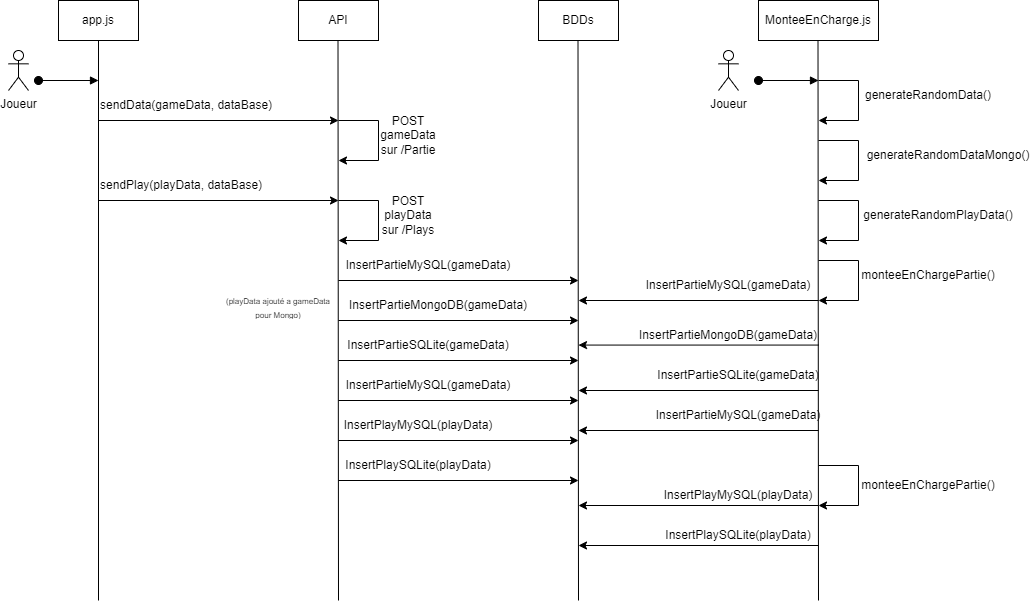

The diagram above was exported from draw.io. Its source (the exported page's mxGraphModel, read from the mxfile embedded in the PNG):
<mxGraphModel dx="1400" dy="787" grid="1" gridSize="10" guides="1" tooltips="1" connect="1" arrows="1" fold="1" page="1" pageScale="1" pageWidth="850" pageHeight="1100" math="0" shadow="0">
  <root>
    <mxCell id="0" />
    <mxCell id="1" parent="0" />
    <mxCell id="eZzAioi0fio53HX7mtYr-1" value="app.js" style="rounded=0;whiteSpace=wrap;html=1;" vertex="1" parent="1">
      <mxGeometry x="280" y="40" width="80" height="40" as="geometry" />
    </mxCell>
    <mxCell id="eZzAioi0fio53HX7mtYr-2" value="API" style="rounded=0;whiteSpace=wrap;html=1;" vertex="1" parent="1">
      <mxGeometry x="520" y="40" width="80" height="40" as="geometry" />
    </mxCell>
    <mxCell id="eZzAioi0fio53HX7mtYr-3" value="BDDs" style="rounded=0;whiteSpace=wrap;html=1;" vertex="1" parent="1">
      <mxGeometry x="760" y="40" width="80" height="40" as="geometry" />
    </mxCell>
    <mxCell id="eZzAioi0fio53HX7mtYr-4" value="" style="endArrow=none;html=1;rounded=0;entryX=0.5;entryY=1;entryDx=0;entryDy=0;" edge="1" parent="1" target="eZzAioi0fio53HX7mtYr-1">
      <mxGeometry width="50" height="50" relative="1" as="geometry">
        <mxPoint x="320" y="640" as="sourcePoint" />
        <mxPoint x="690" y="200" as="targetPoint" />
      </mxGeometry>
    </mxCell>
    <mxCell id="eZzAioi0fio53HX7mtYr-5" value="" style="endArrow=none;html=1;rounded=0;entryX=0.5;entryY=1;entryDx=0;entryDy=0;" edge="1" parent="1">
      <mxGeometry width="50" height="50" relative="1" as="geometry">
        <mxPoint x="560" y="640" as="sourcePoint" />
        <mxPoint x="559.5" y="80" as="targetPoint" />
      </mxGeometry>
    </mxCell>
    <mxCell id="eZzAioi0fio53HX7mtYr-6" value="" style="endArrow=none;html=1;rounded=0;entryX=0.5;entryY=1;entryDx=0;entryDy=0;" edge="1" parent="1">
      <mxGeometry width="50" height="50" relative="1" as="geometry">
        <mxPoint x="800" y="640" as="sourcePoint" />
        <mxPoint x="799.5" y="80" as="targetPoint" />
      </mxGeometry>
    </mxCell>
    <mxCell id="eZzAioi0fio53HX7mtYr-8" value="" style="html=1;verticalAlign=bottom;startArrow=oval;startFill=1;endArrow=block;startSize=8;curved=0;rounded=0;" edge="1" parent="1">
      <mxGeometry width="60" relative="1" as="geometry">
        <mxPoint x="260" y="120" as="sourcePoint" />
        <mxPoint x="320" y="120" as="targetPoint" />
      </mxGeometry>
    </mxCell>
    <mxCell id="eZzAioi0fio53HX7mtYr-11" value="Joueur" style="shape=umlActor;verticalLabelPosition=bottom;verticalAlign=top;html=1;" vertex="1" parent="1">
      <mxGeometry x="230" y="90" width="20" height="40" as="geometry" />
    </mxCell>
    <mxCell id="eZzAioi0fio53HX7mtYr-13" value="" style="endArrow=classic;html=1;rounded=0;" edge="1" parent="1">
      <mxGeometry width="50" height="50" relative="1" as="geometry">
        <mxPoint x="320" y="160" as="sourcePoint" />
        <mxPoint x="560" y="160" as="targetPoint" />
      </mxGeometry>
    </mxCell>
    <mxCell id="eZzAioi0fio53HX7mtYr-14" value="sendData(gameData, dataBase)" style="text;html=1;strokeColor=none;fillColor=none;align=left;verticalAlign=middle;whiteSpace=wrap;rounded=0;" vertex="1" parent="1">
      <mxGeometry x="320" y="130" width="180" height="30" as="geometry" />
    </mxCell>
    <mxCell id="eZzAioi0fio53HX7mtYr-20" value="" style="endArrow=classic;html=1;rounded=0;" edge="1" parent="1">
      <mxGeometry width="50" height="50" relative="1" as="geometry">
        <mxPoint x="560" y="160" as="sourcePoint" />
        <mxPoint x="560" y="200" as="targetPoint" />
        <Array as="points">
          <mxPoint x="600" y="160" />
          <mxPoint x="600" y="200" />
        </Array>
      </mxGeometry>
    </mxCell>
    <mxCell id="eZzAioi0fio53HX7mtYr-21" value="POST gameData sur /Partie" style="text;html=1;strokeColor=none;fillColor=none;align=center;verticalAlign=middle;whiteSpace=wrap;rounded=0;" vertex="1" parent="1">
      <mxGeometry x="600" y="160" width="60" height="30" as="geometry" />
    </mxCell>
    <mxCell id="eZzAioi0fio53HX7mtYr-24" value="" style="endArrow=classic;html=1;rounded=0;" edge="1" parent="1">
      <mxGeometry width="50" height="50" relative="1" as="geometry">
        <mxPoint x="320" y="240" as="sourcePoint" />
        <mxPoint x="560" y="240" as="targetPoint" />
      </mxGeometry>
    </mxCell>
    <mxCell id="eZzAioi0fio53HX7mtYr-28" value="sendPlay(playData, dataBase)" style="text;html=1;strokeColor=none;fillColor=none;align=left;verticalAlign=middle;whiteSpace=wrap;rounded=0;" vertex="1" parent="1">
      <mxGeometry x="320" y="210" width="180" height="30" as="geometry" />
    </mxCell>
    <mxCell id="eZzAioi0fio53HX7mtYr-29" value="" style="endArrow=classic;html=1;rounded=0;" edge="1" parent="1">
      <mxGeometry width="50" height="50" relative="1" as="geometry">
        <mxPoint x="560" y="240" as="sourcePoint" />
        <mxPoint x="560" y="280" as="targetPoint" />
        <Array as="points">
          <mxPoint x="600" y="240" />
          <mxPoint x="600" y="280" />
        </Array>
      </mxGeometry>
    </mxCell>
    <mxCell id="eZzAioi0fio53HX7mtYr-30" value="POST playData sur /Plays" style="text;html=1;strokeColor=none;fillColor=none;align=center;verticalAlign=middle;whiteSpace=wrap;rounded=0;" vertex="1" parent="1">
      <mxGeometry x="600" y="240" width="60" height="30" as="geometry" />
    </mxCell>
    <mxCell id="eZzAioi0fio53HX7mtYr-32" value="InsertPartieMySQL(gameData)" style="text;html=1;strokeColor=none;fillColor=none;align=center;verticalAlign=middle;whiteSpace=wrap;rounded=0;" vertex="1" parent="1">
      <mxGeometry x="620" y="290" width="60" height="30" as="geometry" />
    </mxCell>
    <mxCell id="eZzAioi0fio53HX7mtYr-34" value="" style="endArrow=classic;html=1;rounded=0;" edge="1" parent="1">
      <mxGeometry width="50" height="50" relative="1" as="geometry">
        <mxPoint x="560" y="320" as="sourcePoint" />
        <mxPoint x="800" y="320" as="targetPoint" />
      </mxGeometry>
    </mxCell>
    <mxCell id="eZzAioi0fio53HX7mtYr-35" value="InsertPartieMongoDB(gameData)" style="text;html=1;strokeColor=none;fillColor=none;align=center;verticalAlign=middle;whiteSpace=wrap;rounded=0;" vertex="1" parent="1">
      <mxGeometry x="630" y="330" width="60" height="30" as="geometry" />
    </mxCell>
    <mxCell id="eZzAioi0fio53HX7mtYr-36" value="" style="endArrow=classic;html=1;rounded=0;" edge="1" parent="1">
      <mxGeometry width="50" height="50" relative="1" as="geometry">
        <mxPoint x="560" y="360" as="sourcePoint" />
        <mxPoint x="800" y="360" as="targetPoint" />
      </mxGeometry>
    </mxCell>
    <mxCell id="eZzAioi0fio53HX7mtYr-37" value="InsertPartieSQLite(gameData)" style="text;html=1;strokeColor=none;fillColor=none;align=center;verticalAlign=middle;whiteSpace=wrap;rounded=0;" vertex="1" parent="1">
      <mxGeometry x="620" y="370" width="60" height="30" as="geometry" />
    </mxCell>
    <mxCell id="eZzAioi0fio53HX7mtYr-38" value="" style="endArrow=classic;html=1;rounded=0;" edge="1" parent="1">
      <mxGeometry width="50" height="50" relative="1" as="geometry">
        <mxPoint x="560" y="400" as="sourcePoint" />
        <mxPoint x="800" y="400" as="targetPoint" />
      </mxGeometry>
    </mxCell>
    <mxCell id="eZzAioi0fio53HX7mtYr-39" value="InsertPartieMySQL(gameData)" style="text;html=1;strokeColor=none;fillColor=none;align=center;verticalAlign=middle;whiteSpace=wrap;rounded=0;" vertex="1" parent="1">
      <mxGeometry x="620" y="410" width="60" height="30" as="geometry" />
    </mxCell>
    <mxCell id="eZzAioi0fio53HX7mtYr-40" value="" style="endArrow=classic;html=1;rounded=0;" edge="1" parent="1">
      <mxGeometry width="50" height="50" relative="1" as="geometry">
        <mxPoint x="560" y="440" as="sourcePoint" />
        <mxPoint x="800" y="440" as="targetPoint" />
      </mxGeometry>
    </mxCell>
    <mxCell id="eZzAioi0fio53HX7mtYr-41" value="&lt;font style=&quot;font-size: 8px;&quot;&gt;(playData ajouté a gameData pour Mongo)&lt;/font&gt;" style="text;strokeColor=none;fillColor=none;align=center;verticalAlign=middle;spacingLeft=4;spacingRight=4;overflow=hidden;points=[[0,0.5],[1,0.5]];portConstraint=eastwest;rotatable=0;whiteSpace=wrap;html=1;" vertex="1" parent="1">
      <mxGeometry x="440" y="330" width="120" height="30" as="geometry" />
    </mxCell>
    <mxCell id="eZzAioi0fio53HX7mtYr-42" value="InsertPlayMySQL(playData)" style="text;html=1;strokeColor=none;fillColor=none;align=center;verticalAlign=middle;whiteSpace=wrap;rounded=0;" vertex="1" parent="1">
      <mxGeometry x="610" y="450" width="60" height="30" as="geometry" />
    </mxCell>
    <mxCell id="eZzAioi0fio53HX7mtYr-43" value="" style="endArrow=classic;html=1;rounded=0;" edge="1" parent="1">
      <mxGeometry width="50" height="50" relative="1" as="geometry">
        <mxPoint x="560" y="480" as="sourcePoint" />
        <mxPoint x="800" y="480" as="targetPoint" />
      </mxGeometry>
    </mxCell>
    <mxCell id="eZzAioi0fio53HX7mtYr-47" value="InsertPlaySQLite(playData)" style="text;html=1;strokeColor=none;fillColor=none;align=center;verticalAlign=middle;whiteSpace=wrap;rounded=0;" vertex="1" parent="1">
      <mxGeometry x="610" y="490" width="60" height="30" as="geometry" />
    </mxCell>
    <mxCell id="eZzAioi0fio53HX7mtYr-48" value="" style="endArrow=classic;html=1;rounded=0;" edge="1" parent="1">
      <mxGeometry width="50" height="50" relative="1" as="geometry">
        <mxPoint x="560" y="520" as="sourcePoint" />
        <mxPoint x="800" y="520" as="targetPoint" />
      </mxGeometry>
    </mxCell>
    <mxCell id="eZzAioi0fio53HX7mtYr-49" value="MonteeEnCharge.js" style="rounded=0;whiteSpace=wrap;html=1;" vertex="1" parent="1">
      <mxGeometry x="980" y="40" width="120" height="40" as="geometry" />
    </mxCell>
    <mxCell id="eZzAioi0fio53HX7mtYr-50" value="" style="endArrow=none;html=1;rounded=0;entryX=0.5;entryY=1;entryDx=0;entryDy=0;" edge="1" parent="1">
      <mxGeometry width="50" height="50" relative="1" as="geometry">
        <mxPoint x="1040" y="640" as="sourcePoint" />
        <mxPoint x="1039.5" y="80" as="targetPoint" />
      </mxGeometry>
    </mxCell>
    <mxCell id="eZzAioi0fio53HX7mtYr-51" value="" style="html=1;verticalAlign=bottom;startArrow=oval;startFill=1;endArrow=block;startSize=8;curved=0;rounded=0;" edge="1" parent="1">
      <mxGeometry width="60" relative="1" as="geometry">
        <mxPoint x="980" y="120" as="sourcePoint" />
        <mxPoint x="1040" y="120" as="targetPoint" />
      </mxGeometry>
    </mxCell>
    <mxCell id="eZzAioi0fio53HX7mtYr-52" value="Joueur" style="shape=umlActor;verticalLabelPosition=bottom;verticalAlign=top;html=1;" vertex="1" parent="1">
      <mxGeometry x="940" y="90" width="20" height="40" as="geometry" />
    </mxCell>
    <mxCell id="eZzAioi0fio53HX7mtYr-54" value="" style="endArrow=classic;html=1;rounded=0;" edge="1" parent="1">
      <mxGeometry width="50" height="50" relative="1" as="geometry">
        <mxPoint x="1040" y="120" as="sourcePoint" />
        <mxPoint x="1040" y="160" as="targetPoint" />
        <Array as="points">
          <mxPoint x="1080" y="120" />
          <mxPoint x="1080" y="160" />
        </Array>
      </mxGeometry>
    </mxCell>
    <mxCell id="eZzAioi0fio53HX7mtYr-55" value="generateRandomData()" style="text;html=1;strokeColor=none;fillColor=none;align=center;verticalAlign=middle;whiteSpace=wrap;rounded=0;" vertex="1" parent="1">
      <mxGeometry x="1120" y="120" width="60" height="30" as="geometry" />
    </mxCell>
    <mxCell id="eZzAioi0fio53HX7mtYr-58" value="" style="endArrow=classic;html=1;rounded=0;" edge="1" parent="1">
      <mxGeometry width="50" height="50" relative="1" as="geometry">
        <mxPoint x="1040" y="180" as="sourcePoint" />
        <mxPoint x="1040" y="220" as="targetPoint" />
        <Array as="points">
          <mxPoint x="1080" y="180" />
          <mxPoint x="1080" y="220" />
        </Array>
      </mxGeometry>
    </mxCell>
    <mxCell id="eZzAioi0fio53HX7mtYr-59" value="generateRandomDataMongo()" style="text;html=1;strokeColor=none;fillColor=none;align=center;verticalAlign=middle;whiteSpace=wrap;rounded=0;" vertex="1" parent="1">
      <mxGeometry x="1140" y="180" width="60" height="30" as="geometry" />
    </mxCell>
    <mxCell id="eZzAioi0fio53HX7mtYr-61" value="" style="endArrow=classic;html=1;rounded=0;" edge="1" parent="1">
      <mxGeometry width="50" height="50" relative="1" as="geometry">
        <mxPoint x="1040" y="240" as="sourcePoint" />
        <mxPoint x="1040" y="280" as="targetPoint" />
        <Array as="points">
          <mxPoint x="1080" y="240" />
          <mxPoint x="1080" y="280" />
        </Array>
      </mxGeometry>
    </mxCell>
    <mxCell id="eZzAioi0fio53HX7mtYr-62" value="generateRandomPlayData()" style="text;html=1;strokeColor=none;fillColor=none;align=center;verticalAlign=middle;whiteSpace=wrap;rounded=0;" vertex="1" parent="1">
      <mxGeometry x="1130" y="240" width="60" height="30" as="geometry" />
    </mxCell>
    <mxCell id="eZzAioi0fio53HX7mtYr-63" value="" style="endArrow=classic;html=1;rounded=0;" edge="1" parent="1">
      <mxGeometry width="50" height="50" relative="1" as="geometry">
        <mxPoint x="1040" y="300" as="sourcePoint" />
        <mxPoint x="1040" y="340" as="targetPoint" />
        <Array as="points">
          <mxPoint x="1080" y="300" />
          <mxPoint x="1080" y="340" />
        </Array>
      </mxGeometry>
    </mxCell>
    <mxCell id="eZzAioi0fio53HX7mtYr-64" value="monteeEnChargePartie()" style="text;html=1;strokeColor=none;fillColor=none;align=center;verticalAlign=middle;whiteSpace=wrap;rounded=0;" vertex="1" parent="1">
      <mxGeometry x="1120" y="300" width="60" height="30" as="geometry" />
    </mxCell>
    <mxCell id="eZzAioi0fio53HX7mtYr-68" value="" style="endArrow=classic;html=1;rounded=0;" edge="1" parent="1">
      <mxGeometry width="50" height="50" relative="1" as="geometry">
        <mxPoint x="1040" y="340" as="sourcePoint" />
        <mxPoint x="800" y="340" as="targetPoint" />
      </mxGeometry>
    </mxCell>
    <mxCell id="eZzAioi0fio53HX7mtYr-69" value="InsertPartieMySQL(gameData)" style="text;html=1;strokeColor=none;fillColor=none;align=center;verticalAlign=middle;whiteSpace=wrap;rounded=0;" vertex="1" parent="1">
      <mxGeometry x="920" y="310" width="60" height="30" as="geometry" />
    </mxCell>
    <mxCell id="eZzAioi0fio53HX7mtYr-70" value="" style="endArrow=classic;html=1;rounded=0;" edge="1" parent="1">
      <mxGeometry width="50" height="50" relative="1" as="geometry">
        <mxPoint x="1040" y="384.57" as="sourcePoint" />
        <mxPoint x="800" y="384.57" as="targetPoint" />
      </mxGeometry>
    </mxCell>
    <mxCell id="eZzAioi0fio53HX7mtYr-71" value="" style="endArrow=classic;html=1;rounded=0;" edge="1" parent="1">
      <mxGeometry width="50" height="50" relative="1" as="geometry">
        <mxPoint x="1040" y="430" as="sourcePoint" />
        <mxPoint x="800" y="430" as="targetPoint" />
      </mxGeometry>
    </mxCell>
    <mxCell id="eZzAioi0fio53HX7mtYr-72" value="" style="endArrow=classic;html=1;rounded=0;" edge="1" parent="1">
      <mxGeometry width="50" height="50" relative="1" as="geometry">
        <mxPoint x="1040" y="470" as="sourcePoint" />
        <mxPoint x="800" y="470" as="targetPoint" />
      </mxGeometry>
    </mxCell>
    <mxCell id="eZzAioi0fio53HX7mtYr-73" value="" style="endArrow=classic;html=1;rounded=0;" edge="1" parent="1">
      <mxGeometry width="50" height="50" relative="1" as="geometry">
        <mxPoint x="1040" y="545" as="sourcePoint" />
        <mxPoint x="800" y="545" as="targetPoint" />
      </mxGeometry>
    </mxCell>
    <mxCell id="eZzAioi0fio53HX7mtYr-74" value="" style="endArrow=classic;html=1;rounded=0;" edge="1" parent="1">
      <mxGeometry width="50" height="50" relative="1" as="geometry">
        <mxPoint x="1040" y="585" as="sourcePoint" />
        <mxPoint x="800" y="585" as="targetPoint" />
      </mxGeometry>
    </mxCell>
    <mxCell id="eZzAioi0fio53HX7mtYr-75" value="InsertPartieMongoDB(gameData)" style="text;html=1;strokeColor=none;fillColor=none;align=center;verticalAlign=middle;whiteSpace=wrap;rounded=0;" vertex="1" parent="1">
      <mxGeometry x="920" y="360" width="60" height="30" as="geometry" />
    </mxCell>
    <mxCell id="eZzAioi0fio53HX7mtYr-77" value="InsertPartieSQLite(gameData)" style="text;html=1;strokeColor=none;fillColor=none;align=center;verticalAlign=middle;whiteSpace=wrap;rounded=0;" vertex="1" parent="1">
      <mxGeometry x="930" y="400" width="60" height="30" as="geometry" />
    </mxCell>
    <mxCell id="eZzAioi0fio53HX7mtYr-78" value="InsertPartieMySQL(gameData)" style="text;html=1;strokeColor=none;fillColor=none;align=center;verticalAlign=middle;whiteSpace=wrap;rounded=0;" vertex="1" parent="1">
      <mxGeometry x="930" y="440" width="60" height="30" as="geometry" />
    </mxCell>
    <mxCell id="eZzAioi0fio53HX7mtYr-79" value="InsertPlayMySQL(playData)" style="text;html=1;strokeColor=none;fillColor=none;align=center;verticalAlign=middle;whiteSpace=wrap;rounded=0;" vertex="1" parent="1">
      <mxGeometry x="930" y="520" width="60" height="30" as="geometry" />
    </mxCell>
    <mxCell id="eZzAioi0fio53HX7mtYr-80" value="InsertPlaySQLite(playData)" style="text;html=1;strokeColor=none;fillColor=none;align=center;verticalAlign=middle;whiteSpace=wrap;rounded=0;" vertex="1" parent="1">
      <mxGeometry x="930" y="560" width="60" height="30" as="geometry" />
    </mxCell>
    <mxCell id="eZzAioi0fio53HX7mtYr-83" value="" style="endArrow=classic;html=1;rounded=0;" edge="1" parent="1">
      <mxGeometry width="50" height="50" relative="1" as="geometry">
        <mxPoint x="1040" y="505" as="sourcePoint" />
        <mxPoint x="1040" y="545" as="targetPoint" />
        <Array as="points">
          <mxPoint x="1080" y="505" />
          <mxPoint x="1080" y="545" />
        </Array>
      </mxGeometry>
    </mxCell>
    <mxCell id="eZzAioi0fio53HX7mtYr-84" value="monteeEnChargePartie()" style="text;html=1;strokeColor=none;fillColor=none;align=center;verticalAlign=middle;whiteSpace=wrap;rounded=0;" vertex="1" parent="1">
      <mxGeometry x="1120" y="510" width="60" height="30" as="geometry" />
    </mxCell>
  </root>
</mxGraphModel>